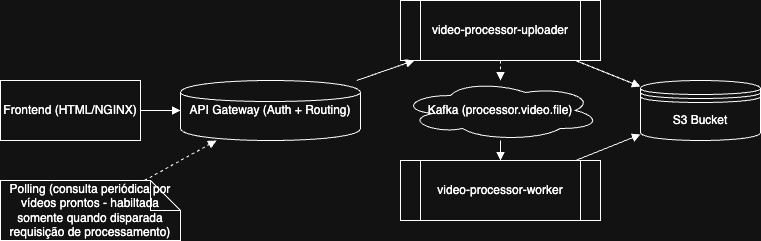

The diagram above was exported from draw.io. Its source (the exported page's mxGraphModel, read from the mxfile embedded in the PNG):
<mxGraphModel dx="1234" dy="790" grid="1" gridSize="10" guides="1" tooltips="1" connect="1" arrows="1" fold="1" page="1" pageScale="1" pageWidth="827" pageHeight="1169" math="0" shadow="0">
  <root>
    <mxCell id="0" />
    <mxCell id="1" parent="0" />
    <mxCell id="frontend" value="Frontend (HTML/NGINX)" style="shape=html;whiteSpace=wrap;html=1;" parent="1" vertex="1">
      <mxGeometry x="20" y="120" width="140" height="60" as="geometry" />
    </mxCell>
    <mxCell id="gateway" value="API Gateway (Auth + Routing)" style="shape=cylinder;whiteSpace=wrap;html=1;" parent="1" vertex="1">
      <mxGeometry x="200" y="120" width="180" height="60" as="geometry" />
    </mxCell>
    <mxCell id="arrow1" style="endArrow=block;html=1;" parent="1" source="frontend" target="gateway" edge="1">
      <mxGeometry relative="1" as="geometry" />
    </mxCell>
    <mxCell id="uploader" value="video-processor-uploader" style="shape=process;whiteSpace=wrap;html=1;" parent="1" vertex="1">
      <mxGeometry x="420" y="40" width="200" height="60" as="geometry" />
    </mxCell>
    <mxCell id="worker" value="video-processor-worker" style="shape=process;whiteSpace=wrap;html=1;" parent="1" vertex="1">
      <mxGeometry x="420" y="200" width="200" height="60" as="geometry" />
    </mxCell>
    <mxCell id="s3" value="S3 Bucket" style="shape=datastore;whiteSpace=wrap;html=1;" parent="1" vertex="1">
      <mxGeometry x="660" y="120" width="120" height="60" as="geometry" />
    </mxCell>
    <mxCell id="kafka" value="Kafka (processor.video.file)" style="shape=cloud;whiteSpace=wrap;html=1;" parent="1" vertex="1">
      <mxGeometry x="420" y="120" width="200" height="60" as="geometry" />
    </mxCell>
    <mxCell id="arrow2" style="endArrow=block;html=1;" parent="1" source="gateway" target="uploader" edge="1">
      <mxGeometry relative="1" as="geometry" />
    </mxCell>
    <mxCell id="arrow3" style="endArrow=block;html=1;" parent="1" source="uploader" target="s3" edge="1">
      <mxGeometry relative="1" as="geometry" />
    </mxCell>
    <mxCell id="arrow4" style="endArrow=block;dashed=1;html=1;" parent="1" source="uploader" target="kafka" edge="1">
      <mxGeometry relative="1" as="geometry" />
    </mxCell>
    <mxCell id="arrow5" style="endArrow=block;html=1;" parent="1" source="kafka" target="worker" edge="1">
      <mxGeometry relative="1" as="geometry" />
    </mxCell>
    <mxCell id="arrow6" style="endArrow=block;html=1;" parent="1" source="worker" target="s3" edge="1">
      <mxGeometry relative="1" as="geometry" />
    </mxCell>
    <mxCell id="2" value="Polling (consulta periódica por vídeos prontos - habiltada somente quando disparada requisição de processamento)" style="shape=note;whiteSpace=wrap;html=1;" parent="1" vertex="1">
      <mxGeometry x="20" y="220" width="180" height="60" as="geometry" />
    </mxCell>
    <mxCell id="3" style="endArrow=block;dashed=1;html=1;" parent="1" source="2" target="gateway" edge="1">
      <mxGeometry relative="1" as="geometry" />
    </mxCell>
  </root>
</mxGraphModel>